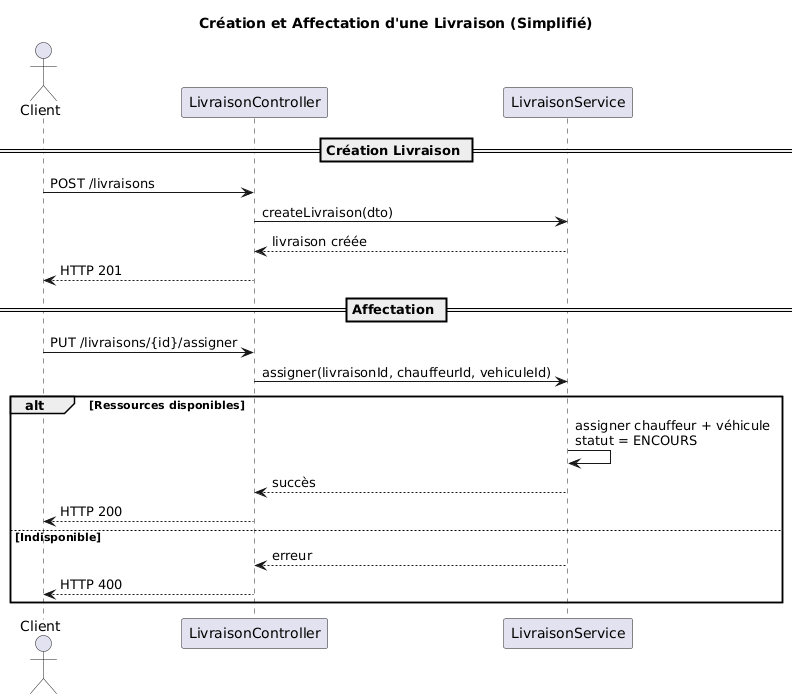

The diagram above was rendered by PlantUML. Its source (embedded in the PNG):
@startuml
title Création et Affectation d'une Livraison (Simplifié)

actor Client

participant LivraisonController
participant LivraisonService

== Création Livraison ==

Client -> LivraisonController : POST /livraisons
LivraisonController -> LivraisonService : createLivraison(dto)
LivraisonService --> LivraisonController : livraison créée
LivraisonController --> Client : HTTP 201

== Affectation ==

Client -> LivraisonController : PUT /livraisons/{id}/assigner
LivraisonController -> LivraisonService : assigner(livraisonId, chauffeurId, vehiculeId)

alt Ressources disponibles
    LivraisonService -> LivraisonService : assigner chauffeur + véhicule\nstatut = ENCOURS
    LivraisonService --> LivraisonController : succès
    LivraisonController --> Client : HTTP 200
else Indisponible
    LivraisonService --> LivraisonController : erreur
    LivraisonController --> Client : HTTP 400
end
@enduml